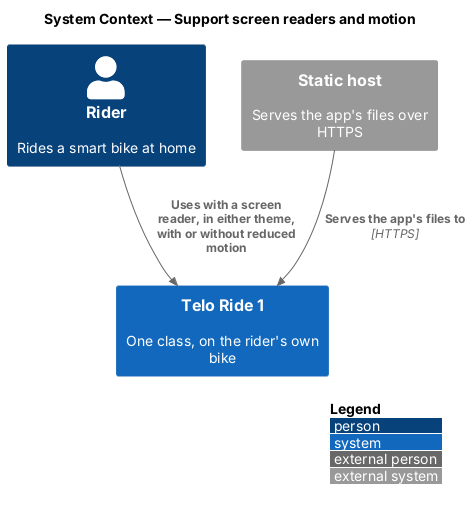

The diagram above was rendered by PlantUML. Its source (embedded in the PNG):
@startuml
!include <C4/C4_Context>
LAYOUT_WITH_LEGEND()
title System Context — Support screen readers and motion

Person(rider, "Rider", "Rides a smart bike at home")
System(telo, "Telo Ride 1", "One class, on the rider's own bike")
System_Ext(host, "Static host", "Serves the app's files over HTTPS")

Rel(rider, telo, "Uses with a screen reader, in either theme, with or without reduced motion")
Rel(host, telo, "Serves the app's files to", "HTTPS")
@enduml